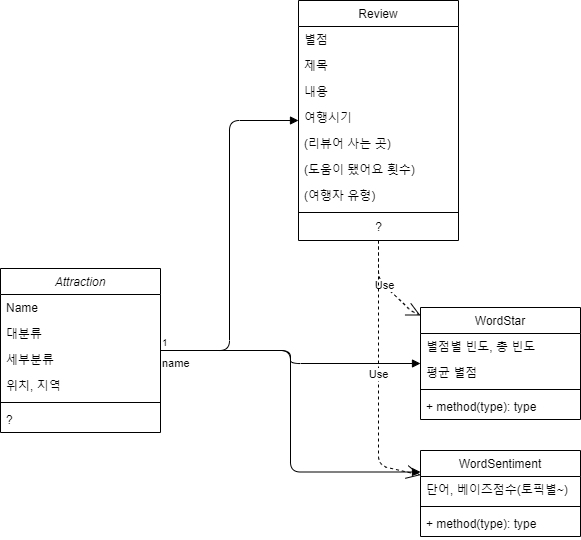

The diagram above was exported from draw.io. Its source (the exported page's mxGraphModel, read from the mxfile embedded in the PNG):
<mxGraphModel dx="668" dy="533" grid="1" gridSize="10" guides="1" tooltips="1" connect="1" arrows="1" fold="1" page="1" pageScale="1" pageWidth="827" pageHeight="1169" math="0" shadow="0">
  <root>
    <mxCell id="0" />
    <mxCell id="1" parent="0" />
    <mxCell id="2" value="Review" style="swimlane;fontStyle=0;align=center;verticalAlign=top;childLayout=stackLayout;horizontal=1;startSize=26;horizontalStack=0;resizeParent=1;resizeLast=0;collapsible=1;marginBottom=0;rounded=0;shadow=0;strokeWidth=1;" vertex="1" parent="1">
      <mxGeometry x="508" y="120" width="160" height="240" as="geometry">
        <mxRectangle x="550" y="140" width="160" height="26" as="alternateBounds" />
      </mxGeometry>
    </mxCell>
    <mxCell id="3" value="별점" style="text;align=left;verticalAlign=top;spacingLeft=4;spacingRight=4;overflow=hidden;rotatable=0;points=[[0,0.5],[1,0.5]];portConstraint=eastwest;" vertex="1" parent="2">
      <mxGeometry y="26" width="160" height="26" as="geometry" />
    </mxCell>
    <mxCell id="4" value="제목" style="text;align=left;verticalAlign=top;spacingLeft=4;spacingRight=4;overflow=hidden;rotatable=0;points=[[0,0.5],[1,0.5]];portConstraint=eastwest;rounded=0;shadow=0;html=0;" vertex="1" parent="2">
      <mxGeometry y="52" width="160" height="26" as="geometry" />
    </mxCell>
    <mxCell id="5" value="내용" style="text;align=left;verticalAlign=top;spacingLeft=4;spacingRight=4;overflow=hidden;rotatable=0;points=[[0,0.5],[1,0.5]];portConstraint=eastwest;rounded=0;shadow=0;html=0;" vertex="1" parent="2">
      <mxGeometry y="78" width="160" height="26" as="geometry" />
    </mxCell>
    <mxCell id="6" value="여행시기" style="text;align=left;verticalAlign=top;spacingLeft=4;spacingRight=4;overflow=hidden;rotatable=0;points=[[0,0.5],[1,0.5]];portConstraint=eastwest;rounded=0;shadow=0;html=0;" vertex="1" parent="2">
      <mxGeometry y="104" width="160" height="26" as="geometry" />
    </mxCell>
    <mxCell id="7" value="(리뷰어 사는 곳)" style="text;align=left;verticalAlign=top;spacingLeft=4;spacingRight=4;overflow=hidden;rotatable=0;points=[[0,0.5],[1,0.5]];portConstraint=eastwest;rounded=0;shadow=0;html=0;" vertex="1" parent="2">
      <mxGeometry y="130" width="160" height="26" as="geometry" />
    </mxCell>
    <mxCell id="8" value="(도움이 됐어요 횟수)" style="text;align=left;verticalAlign=top;spacingLeft=4;spacingRight=4;overflow=hidden;rotatable=0;points=[[0,0.5],[1,0.5]];portConstraint=eastwest;rounded=0;shadow=0;html=0;" vertex="1" parent="2">
      <mxGeometry y="156" width="160" height="26" as="geometry" />
    </mxCell>
    <mxCell id="9" value="(여행자 유형)" style="text;align=left;verticalAlign=top;spacingLeft=4;spacingRight=4;overflow=hidden;rotatable=0;points=[[0,0.5],[1,0.5]];portConstraint=eastwest;rounded=0;shadow=0;html=0;" vertex="1" parent="2">
      <mxGeometry y="182" width="160" height="26" as="geometry" />
    </mxCell>
    <mxCell id="10" value="" style="line;html=1;strokeWidth=1;align=left;verticalAlign=middle;spacingTop=-1;spacingLeft=3;spacingRight=3;rotatable=0;labelPosition=right;points=[];portConstraint=eastwest;" vertex="1" parent="2">
      <mxGeometry y="208" width="160" height="8" as="geometry" />
    </mxCell>
    <mxCell id="11" value="?" style="text;html=1;align=center;verticalAlign=middle;resizable=0;points=[];autosize=1;" vertex="1" parent="2">
      <mxGeometry y="216" width="160" height="20" as="geometry" />
    </mxCell>
    <mxCell id="12" value="Attraction" style="swimlane;fontStyle=2;align=center;verticalAlign=top;childLayout=stackLayout;horizontal=1;startSize=26;horizontalStack=0;resizeParent=1;resizeLast=0;collapsible=1;marginBottom=0;rounded=0;shadow=0;strokeWidth=1;" vertex="1" parent="1">
      <mxGeometry x="210" y="388" width="160" height="164" as="geometry">
        <mxRectangle x="230" y="140" width="160" height="26" as="alternateBounds" />
      </mxGeometry>
    </mxCell>
    <mxCell id="13" value="Name" style="text;align=left;verticalAlign=top;spacingLeft=4;spacingRight=4;overflow=hidden;rotatable=0;points=[[0,0.5],[1,0.5]];portConstraint=eastwest;" vertex="1" parent="12">
      <mxGeometry y="26" width="160" height="26" as="geometry" />
    </mxCell>
    <mxCell id="14" value="대분류" style="text;align=left;verticalAlign=top;spacingLeft=4;spacingRight=4;overflow=hidden;rotatable=0;points=[[0,0.5],[1,0.5]];portConstraint=eastwest;rounded=0;shadow=0;html=0;" vertex="1" parent="12">
      <mxGeometry y="52" width="160" height="26" as="geometry" />
    </mxCell>
    <mxCell id="15" value="세부분류" style="text;align=left;verticalAlign=top;spacingLeft=4;spacingRight=4;overflow=hidden;rotatable=0;points=[[0,0.5],[1,0.5]];portConstraint=eastwest;rounded=0;shadow=0;html=0;" vertex="1" parent="12">
      <mxGeometry y="78" width="160" height="26" as="geometry" />
    </mxCell>
    <mxCell id="16" value="위치, 지역" style="text;align=left;verticalAlign=top;spacingLeft=4;spacingRight=4;overflow=hidden;rotatable=0;points=[[0,0.5],[1,0.5]];portConstraint=eastwest;rounded=0;shadow=0;html=0;" vertex="1" parent="12">
      <mxGeometry y="104" width="160" height="26" as="geometry" />
    </mxCell>
    <mxCell id="17" value="" style="line;html=1;strokeWidth=1;align=left;verticalAlign=middle;spacingTop=-1;spacingLeft=3;spacingRight=3;rotatable=0;labelPosition=right;points=[];portConstraint=eastwest;" vertex="1" parent="12">
      <mxGeometry y="130" width="160" height="8" as="geometry" />
    </mxCell>
    <mxCell id="18" value="?&#10;" style="text;align=left;verticalAlign=top;spacingLeft=4;spacingRight=4;overflow=hidden;rotatable=0;points=[[0,0.5],[1,0.5]];portConstraint=eastwest;" vertex="1" parent="12">
      <mxGeometry y="138" width="160" height="26" as="geometry" />
    </mxCell>
    <mxCell id="19" value="name" style="endArrow=block;endFill=1;html=1;edgeStyle=elbowEdgeStyle;align=left;verticalAlign=top;" edge="1" source="12" target="2" parent="1">
      <mxGeometry x="-1" relative="1" as="geometry">
        <mxPoint x="310" y="270" as="sourcePoint" />
        <mxPoint x="470" y="270" as="targetPoint" />
      </mxGeometry>
    </mxCell>
    <mxCell id="20" value="1" style="resizable=0;html=1;align=left;verticalAlign=bottom;labelBackgroundColor=#ffffff;fontSize=10;" connectable="0" vertex="1" parent="19">
      <mxGeometry x="-1" relative="1" as="geometry" />
    </mxCell>
    <mxCell id="21" value="name" style="endArrow=block;endFill=1;html=1;edgeStyle=orthogonalEdgeStyle;align=left;verticalAlign=top;" edge="1" source="12" target="31" parent="1">
      <mxGeometry x="-1" relative="1" as="geometry">
        <mxPoint x="430" y="520" as="sourcePoint" />
        <mxPoint x="630" y="470" as="targetPoint" />
      </mxGeometry>
    </mxCell>
    <mxCell id="22" value="1" style="resizable=0;html=1;align=left;verticalAlign=bottom;labelBackgroundColor=#ffffff;fontSize=10;" connectable="0" vertex="1" parent="21">
      <mxGeometry x="-1" relative="1" as="geometry" />
    </mxCell>
    <mxCell id="23" value="Use" style="endArrow=open;endSize=12;dashed=1;html=1;" edge="1" source="2" parent="1">
      <mxGeometry width="160" relative="1" as="geometry">
        <mxPoint x="430" y="520" as="sourcePoint" />
        <mxPoint x="630" y="435" as="targetPoint" />
        <Array as="points">
          <mxPoint x="588" y="400" />
          <mxPoint x="610" y="420" />
          <mxPoint x="620" y="430" />
        </Array>
      </mxGeometry>
    </mxCell>
    <mxCell id="24" value="Use" style="endArrow=open;endSize=12;dashed=1;html=1;exitX=0.5;exitY=1;exitDx=0;exitDy=0;" edge="1" source="2" target="27" parent="1">
      <mxGeometry width="160" relative="1" as="geometry">
        <mxPoint x="460" y="550" as="sourcePoint" />
        <mxPoint x="620" y="550" as="targetPoint" />
        <Array as="points">
          <mxPoint x="588" y="585" />
        </Array>
      </mxGeometry>
    </mxCell>
    <mxCell id="25" value="name" style="endArrow=block;endFill=1;html=1;edgeStyle=orthogonalEdgeStyle;align=left;verticalAlign=top;entryX=0;entryY=0.25;entryDx=0;entryDy=0;" edge="1" source="12" target="27" parent="1">
      <mxGeometry x="-1" relative="1" as="geometry">
        <mxPoint x="510" y="500" as="sourcePoint" />
        <mxPoint x="670" y="500" as="targetPoint" />
      </mxGeometry>
    </mxCell>
    <mxCell id="26" value="1" style="resizable=0;html=1;align=left;verticalAlign=bottom;labelBackgroundColor=#ffffff;fontSize=10;" connectable="0" vertex="1" parent="25">
      <mxGeometry x="-1" relative="1" as="geometry" />
    </mxCell>
    <mxCell id="27" value="WordSentiment" style="swimlane;fontStyle=0;align=center;verticalAlign=top;childLayout=stackLayout;horizontal=1;startSize=26;horizontalStack=0;resizeParent=1;resizeParentMax=0;resizeLast=0;collapsible=1;marginBottom=0;" vertex="1" parent="1">
      <mxGeometry x="630" y="570" width="160" height="86" as="geometry" />
    </mxCell>
    <mxCell id="28" value="단어, 베이즈점수(토픽별~)" style="text;strokeColor=none;fillColor=none;align=left;verticalAlign=top;spacingLeft=4;spacingRight=4;overflow=hidden;rotatable=0;points=[[0,0.5],[1,0.5]];portConstraint=eastwest;" vertex="1" parent="27">
      <mxGeometry y="26" width="160" height="26" as="geometry" />
    </mxCell>
    <mxCell id="29" value="" style="line;strokeWidth=1;fillColor=none;align=left;verticalAlign=middle;spacingTop=-1;spacingLeft=3;spacingRight=3;rotatable=0;labelPosition=right;points=[];portConstraint=eastwest;" vertex="1" parent="27">
      <mxGeometry y="52" width="160" height="8" as="geometry" />
    </mxCell>
    <mxCell id="30" value="+ method(type): type" style="text;strokeColor=none;fillColor=none;align=left;verticalAlign=top;spacingLeft=4;spacingRight=4;overflow=hidden;rotatable=0;points=[[0,0.5],[1,0.5]];portConstraint=eastwest;" vertex="1" parent="27">
      <mxGeometry y="60" width="160" height="26" as="geometry" />
    </mxCell>
    <mxCell id="31" value="WordStar" style="swimlane;fontStyle=0;align=center;verticalAlign=top;childLayout=stackLayout;horizontal=1;startSize=26;horizontalStack=0;resizeParent=1;resizeParentMax=0;resizeLast=0;collapsible=1;marginBottom=0;" vertex="1" parent="1">
      <mxGeometry x="630" y="427" width="160" height="112" as="geometry" />
    </mxCell>
    <mxCell id="32" value="별점별 빈도, 총 빈도" style="text;strokeColor=none;fillColor=none;align=left;verticalAlign=top;spacingLeft=4;spacingRight=4;overflow=hidden;rotatable=0;points=[[0,0.5],[1,0.5]];portConstraint=eastwest;" vertex="1" parent="31">
      <mxGeometry y="26" width="160" height="26" as="geometry" />
    </mxCell>
    <mxCell id="33" value="평균 별점" style="text;strokeColor=none;fillColor=none;align=left;verticalAlign=top;spacingLeft=4;spacingRight=4;overflow=hidden;rotatable=0;points=[[0,0.5],[1,0.5]];portConstraint=eastwest;" vertex="1" parent="31">
      <mxGeometry y="52" width="160" height="26" as="geometry" />
    </mxCell>
    <mxCell id="34" value="" style="line;strokeWidth=1;fillColor=none;align=left;verticalAlign=middle;spacingTop=-1;spacingLeft=3;spacingRight=3;rotatable=0;labelPosition=right;points=[];portConstraint=eastwest;" vertex="1" parent="31">
      <mxGeometry y="78" width="160" height="8" as="geometry" />
    </mxCell>
    <mxCell id="35" value="+ method(type): type" style="text;strokeColor=none;fillColor=none;align=left;verticalAlign=top;spacingLeft=4;spacingRight=4;overflow=hidden;rotatable=0;points=[[0,0.5],[1,0.5]];portConstraint=eastwest;" vertex="1" parent="31">
      <mxGeometry y="86" width="160" height="26" as="geometry" />
    </mxCell>
  </root>
</mxGraphModel>